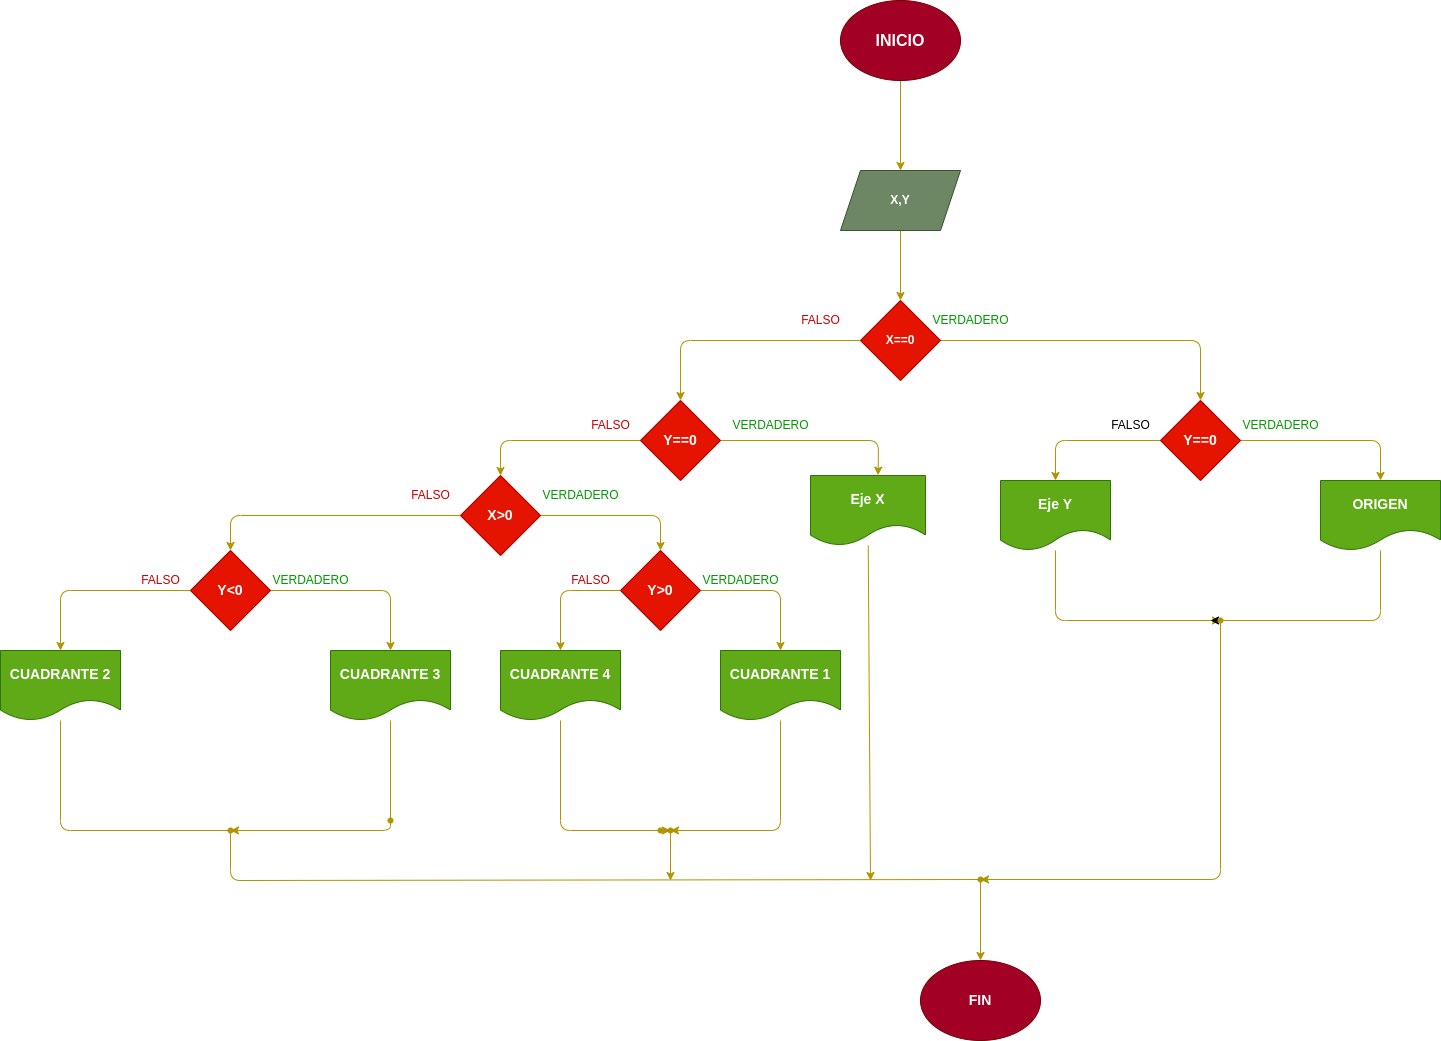

The diagram above was exported from draw.io. Its source (the exported page's mxGraphModel, read from the mxfile embedded in the PNG):
<mxGraphModel dx="1774" dy="551" grid="1" gridSize="10" guides="1" tooltips="1" connect="1" arrows="1" fold="1" page="1" pageScale="1" pageWidth="827" pageHeight="1169" math="0" shadow="0">
  <root>
    <mxCell id="0" />
    <mxCell id="1" parent="0" />
    <mxCell id="6" value="" style="edgeStyle=none;html=1;fontSize=14;fillColor=#e3c800;strokeColor=#B09500;" parent="1" source="4" target="5" edge="1">
      <mxGeometry relative="1" as="geometry" />
    </mxCell>
    <mxCell id="4" value="&lt;font size=&quot;3&quot;&gt;&lt;b&gt;INICIO&lt;/b&gt;&lt;/font&gt;" style="ellipse;whiteSpace=wrap;html=1;fillColor=#a20025;fontColor=#ffffff;strokeColor=#6F0000;" parent="1" vertex="1">
      <mxGeometry x="350" y="300" width="120" height="80" as="geometry" />
    </mxCell>
    <mxCell id="8" value="" style="edgeStyle=none;html=1;fontSize=14;fillColor=#e3c800;strokeColor=#B09500;" parent="1" source="5" target="7" edge="1">
      <mxGeometry relative="1" as="geometry" />
    </mxCell>
    <mxCell id="5" value="&lt;b&gt;X,Y&lt;/b&gt;" style="shape=parallelogram;perimeter=parallelogramPerimeter;whiteSpace=wrap;html=1;fixedSize=1;fillColor=#6d8764;fontColor=#ffffff;strokeColor=#3A5431;" parent="1" vertex="1">
      <mxGeometry x="350" y="470" width="120" height="60" as="geometry" />
    </mxCell>
    <mxCell id="10" style="edgeStyle=none;html=1;entryX=0.5;entryY=0;entryDx=0;entryDy=0;fontSize=14;fillColor=#e3c800;strokeColor=#B09500;" parent="1" source="7" target="9" edge="1">
      <mxGeometry relative="1" as="geometry">
        <Array as="points">
          <mxPoint x="710" y="640" />
        </Array>
      </mxGeometry>
    </mxCell>
    <mxCell id="18" style="edgeStyle=none;html=1;entryX=0.5;entryY=0;entryDx=0;entryDy=0;fontSize=14;fillColor=#e3c800;strokeColor=#B09500;" parent="1" source="7" target="17" edge="1">
      <mxGeometry relative="1" as="geometry">
        <Array as="points">
          <mxPoint x="190" y="640" />
        </Array>
      </mxGeometry>
    </mxCell>
    <mxCell id="7" value="&lt;b&gt;X==0&lt;/b&gt;" style="rhombus;whiteSpace=wrap;html=1;fillColor=#e51400;fontColor=#ffffff;strokeColor=#B20000;" parent="1" vertex="1">
      <mxGeometry x="370" y="600" width="80" height="80" as="geometry" />
    </mxCell>
    <mxCell id="12" style="edgeStyle=none;html=1;entryX=0.5;entryY=0;entryDx=0;entryDy=0;fontSize=14;fillColor=#e3c800;strokeColor=#B09500;" parent="1" source="9" target="11" edge="1">
      <mxGeometry relative="1" as="geometry">
        <Array as="points">
          <mxPoint x="565" y="740" />
        </Array>
      </mxGeometry>
    </mxCell>
    <mxCell id="14" style="edgeStyle=none;html=1;entryX=0.5;entryY=0;entryDx=0;entryDy=0;fontSize=14;fillColor=#e3c800;strokeColor=#B09500;" parent="1" source="9" target="13" edge="1">
      <mxGeometry relative="1" as="geometry">
        <Array as="points">
          <mxPoint x="890" y="740" />
        </Array>
      </mxGeometry>
    </mxCell>
    <mxCell id="9" value="&lt;b&gt;Y==0&lt;/b&gt;" style="rhombus;whiteSpace=wrap;html=1;fontSize=14;fillColor=#e51400;fontColor=#ffffff;strokeColor=#B20000;" parent="1" vertex="1">
      <mxGeometry x="670" y="700" width="80" height="80" as="geometry" />
    </mxCell>
    <mxCell id="49" value="" style="edgeStyle=none;html=1;fontSize=14;fillColor=#e3c800;strokeColor=#B09500;" parent="1" source="11" target="48" edge="1">
      <mxGeometry relative="1" as="geometry">
        <Array as="points">
          <mxPoint x="565" y="920" />
        </Array>
      </mxGeometry>
    </mxCell>
    <mxCell id="11" value="&lt;b&gt;Eje Y&lt;/b&gt;" style="shape=document;whiteSpace=wrap;html=1;boundedLbl=1;fontSize=14;fillColor=#60a917;fontColor=#ffffff;strokeColor=#2D7600;" parent="1" vertex="1">
      <mxGeometry x="510" y="780" width="110" height="70" as="geometry" />
    </mxCell>
    <mxCell id="15" style="edgeStyle=none;html=1;fontSize=14;startArrow=none;" parent="1" source="48" edge="1">
      <mxGeometry relative="1" as="geometry">
        <mxPoint x="720" y="920" as="targetPoint" />
        <Array as="points" />
      </mxGeometry>
    </mxCell>
    <mxCell id="13" value="&lt;b&gt;ORIGEN&lt;/b&gt;" style="shape=document;whiteSpace=wrap;html=1;boundedLbl=1;fontSize=14;fillColor=#60a917;fontColor=#ffffff;strokeColor=#2D7600;" parent="1" vertex="1">
      <mxGeometry x="830" y="780" width="120" height="70" as="geometry" />
    </mxCell>
    <mxCell id="20" style="edgeStyle=none;html=1;entryX=0.588;entryY=-0.005;entryDx=0;entryDy=0;entryPerimeter=0;fontSize=14;fillColor=#e3c800;strokeColor=#B09500;" parent="1" source="17" target="19" edge="1">
      <mxGeometry relative="1" as="geometry">
        <Array as="points">
          <mxPoint x="388" y="740" />
        </Array>
      </mxGeometry>
    </mxCell>
    <mxCell id="22" style="edgeStyle=none;html=1;entryX=0.5;entryY=0;entryDx=0;entryDy=0;fontSize=14;fillColor=#e3c800;strokeColor=#B09500;" parent="1" source="17" target="21" edge="1">
      <mxGeometry relative="1" as="geometry">
        <Array as="points">
          <mxPoint x="10" y="740" />
        </Array>
      </mxGeometry>
    </mxCell>
    <mxCell id="17" value="&lt;b&gt;Y==0&lt;/b&gt;" style="rhombus;whiteSpace=wrap;html=1;fontSize=14;fillColor=#e51400;fontColor=#ffffff;strokeColor=#B20000;" parent="1" vertex="1">
      <mxGeometry x="150" y="700" width="80" height="80" as="geometry" />
    </mxCell>
    <mxCell id="47" style="edgeStyle=none;html=1;fontSize=14;fillColor=#e3c800;strokeColor=#B09500;" parent="1" source="19" edge="1">
      <mxGeometry relative="1" as="geometry">
        <mxPoint x="380" y="1180" as="targetPoint" />
      </mxGeometry>
    </mxCell>
    <mxCell id="19" value="&lt;b&gt;Eje X&lt;/b&gt;" style="shape=document;whiteSpace=wrap;html=1;boundedLbl=1;fontSize=14;fillColor=#60a917;fontColor=#ffffff;strokeColor=#2D7600;" parent="1" vertex="1">
      <mxGeometry x="320" y="775" width="115" height="70" as="geometry" />
    </mxCell>
    <mxCell id="24" style="edgeStyle=none;html=1;entryX=0.5;entryY=0;entryDx=0;entryDy=0;fontSize=14;fillColor=#e3c800;strokeColor=#B09500;" parent="1" source="21" target="23" edge="1">
      <mxGeometry relative="1" as="geometry">
        <Array as="points">
          <mxPoint x="170" y="815" />
        </Array>
      </mxGeometry>
    </mxCell>
    <mxCell id="54" style="edgeStyle=none;html=1;entryX=0.5;entryY=0;entryDx=0;entryDy=0;fontSize=14;fillColor=#e3c800;strokeColor=#B09500;" parent="1" source="21" target="29" edge="1">
      <mxGeometry relative="1" as="geometry">
        <Array as="points">
          <mxPoint x="-260" y="815" />
        </Array>
      </mxGeometry>
    </mxCell>
    <mxCell id="21" value="&lt;b&gt;X&amp;gt;0&lt;/b&gt;" style="rhombus;whiteSpace=wrap;html=1;fontSize=14;fillColor=#e51400;fontColor=#ffffff;strokeColor=#B20000;" parent="1" vertex="1">
      <mxGeometry x="-30" y="775" width="80" height="80" as="geometry" />
    </mxCell>
    <mxCell id="26" style="edgeStyle=none;html=1;entryX=0.5;entryY=0;entryDx=0;entryDy=0;fontSize=14;fillColor=#e3c800;strokeColor=#B09500;" parent="1" source="23" target="25" edge="1">
      <mxGeometry relative="1" as="geometry">
        <Array as="points">
          <mxPoint x="290" y="890" />
        </Array>
      </mxGeometry>
    </mxCell>
    <mxCell id="28" style="edgeStyle=none;html=1;entryX=0.5;entryY=0;entryDx=0;entryDy=0;fontSize=14;fillColor=#e3c800;strokeColor=#B09500;" parent="1" source="23" target="27" edge="1">
      <mxGeometry relative="1" as="geometry">
        <Array as="points">
          <mxPoint x="70" y="890" />
        </Array>
      </mxGeometry>
    </mxCell>
    <mxCell id="23" value="&lt;b&gt;Y&amp;gt;0&lt;/b&gt;" style="rhombus;whiteSpace=wrap;html=1;fontSize=14;fillColor=#e51400;fontColor=#ffffff;strokeColor=#B20000;" parent="1" vertex="1">
      <mxGeometry x="130" y="850" width="80" height="80" as="geometry" />
    </mxCell>
    <mxCell id="44" value="" style="edgeStyle=none;html=1;fontSize=14;fillColor=#e3c800;strokeColor=#B09500;" parent="1" source="25" target="43" edge="1">
      <mxGeometry relative="1" as="geometry">
        <Array as="points">
          <mxPoint x="290" y="1130" />
        </Array>
      </mxGeometry>
    </mxCell>
    <mxCell id="25" value="&lt;b&gt;CUADRANTE 1&lt;/b&gt;" style="shape=document;whiteSpace=wrap;html=1;boundedLbl=1;fontSize=14;fillColor=#60a917;fontColor=#ffffff;strokeColor=#2D7600;" parent="1" vertex="1">
      <mxGeometry x="230" y="950" width="120" height="70" as="geometry" />
    </mxCell>
    <mxCell id="41" value="" style="edgeStyle=none;html=1;fontSize=14;fillColor=#e3c800;strokeColor=#B09500;" parent="1" source="27" edge="1">
      <mxGeometry relative="1" as="geometry">
        <mxPoint x="180" y="1130" as="targetPoint" />
        <Array as="points">
          <mxPoint x="70" y="1130" />
        </Array>
      </mxGeometry>
    </mxCell>
    <mxCell id="27" value="&lt;b&gt;CUADRANTE 4&lt;/b&gt;" style="shape=document;whiteSpace=wrap;html=1;boundedLbl=1;fontSize=14;fillColor=#60a917;fontColor=#ffffff;strokeColor=#2D7600;" parent="1" vertex="1">
      <mxGeometry x="10" y="950" width="120" height="70" as="geometry" />
    </mxCell>
    <mxCell id="31" style="edgeStyle=none;html=1;entryX=0.5;entryY=0;entryDx=0;entryDy=0;fontSize=14;fillColor=#e3c800;strokeColor=#B09500;" parent="1" source="29" target="30" edge="1">
      <mxGeometry relative="1" as="geometry">
        <Array as="points">
          <mxPoint x="-100" y="890" />
        </Array>
      </mxGeometry>
    </mxCell>
    <mxCell id="33" style="edgeStyle=none;html=1;entryX=0.5;entryY=0;entryDx=0;entryDy=0;fontSize=14;fillColor=#e3c800;strokeColor=#B09500;" parent="1" source="29" target="32" edge="1">
      <mxGeometry relative="1" as="geometry">
        <Array as="points">
          <mxPoint x="-430" y="890" />
        </Array>
      </mxGeometry>
    </mxCell>
    <mxCell id="29" value="&lt;b&gt;Y&amp;lt;0&lt;/b&gt;" style="rhombus;whiteSpace=wrap;html=1;fontSize=14;fillColor=#e51400;fontColor=#ffffff;strokeColor=#B20000;" parent="1" vertex="1">
      <mxGeometry x="-300" y="850" width="80" height="80" as="geometry" />
    </mxCell>
    <mxCell id="38" value="" style="edgeStyle=none;html=1;fontSize=14;startArrow=none;fillColor=#e3c800;strokeColor=#B09500;" parent="1" source="37" target="34" edge="1">
      <mxGeometry relative="1" as="geometry">
        <Array as="points">
          <mxPoint x="-100" y="1130" />
        </Array>
      </mxGeometry>
    </mxCell>
    <mxCell id="30" value="&lt;b&gt;CUADRANTE 3&lt;/b&gt;" style="shape=document;whiteSpace=wrap;html=1;boundedLbl=1;fontSize=14;fillColor=#60a917;fontColor=#ffffff;strokeColor=#2D7600;" parent="1" vertex="1">
      <mxGeometry x="-160" y="950" width="120" height="70" as="geometry" />
    </mxCell>
    <mxCell id="35" value="" style="edgeStyle=none;html=1;fontSize=14;startArrow=none;" parent="1" source="34" edge="1">
      <mxGeometry relative="1" as="geometry">
        <mxPoint x="-260" y="1130" as="targetPoint" />
      </mxGeometry>
    </mxCell>
    <mxCell id="32" value="&lt;b&gt;CUADRANTE 2&lt;/b&gt;" style="shape=document;whiteSpace=wrap;html=1;boundedLbl=1;fontSize=14;fillColor=#60a917;fontColor=#ffffff;strokeColor=#2D7600;" parent="1" vertex="1">
      <mxGeometry x="-490" y="950" width="120" height="70" as="geometry" />
    </mxCell>
    <mxCell id="36" value="" style="edgeStyle=none;html=1;fontSize=14;endArrow=none;fillColor=#e3c800;strokeColor=#B09500;" parent="1" source="32" target="34" edge="1">
      <mxGeometry relative="1" as="geometry">
        <mxPoint x="-388.9655172413793" y="1020" as="sourcePoint" />
        <mxPoint x="-260" y="1130" as="targetPoint" />
        <Array as="points">
          <mxPoint x="-430" y="1130" />
        </Array>
      </mxGeometry>
    </mxCell>
    <mxCell id="34" value="" style="shape=waypoint;sketch=0;size=6;pointerEvents=1;points=[];fillColor=#e3c800;resizable=0;rotatable=0;perimeter=centerPerimeter;snapToPoint=1;fontSize=14;fontColor=#000000;strokeColor=#B09500;" parent="1" vertex="1">
      <mxGeometry x="-270" y="1120" width="20" height="20" as="geometry" />
    </mxCell>
    <mxCell id="39" value="" style="edgeStyle=none;html=1;fontSize=14;endArrow=none;fillColor=#e3c800;strokeColor=#B09500;" parent="1" source="30" target="37" edge="1">
      <mxGeometry relative="1" as="geometry">
        <mxPoint x="-100" y="1020" as="sourcePoint" />
        <mxPoint x="-260" y="1130" as="targetPoint" />
        <Array as="points" />
      </mxGeometry>
    </mxCell>
    <mxCell id="37" value="" style="shape=waypoint;sketch=0;size=6;pointerEvents=1;points=[];fillColor=#e3c800;resizable=0;rotatable=0;perimeter=centerPerimeter;snapToPoint=1;fontSize=14;fontColor=#000000;strokeColor=#B09500;" parent="1" vertex="1">
      <mxGeometry x="-110" y="1110" width="20" height="20" as="geometry" />
    </mxCell>
    <mxCell id="40" value="" style="shape=waypoint;sketch=0;size=6;pointerEvents=1;points=[];fillColor=#e3c800;resizable=0;rotatable=0;perimeter=centerPerimeter;snapToPoint=1;fontSize=14;fontColor=#000000;strokeColor=#B09500;" parent="1" vertex="1">
      <mxGeometry x="160" y="1120" width="20" height="20" as="geometry" />
    </mxCell>
    <mxCell id="46" style="edgeStyle=none;html=1;fontSize=14;fillColor=#e3c800;strokeColor=#B09500;" parent="1" source="43" edge="1">
      <mxGeometry relative="1" as="geometry">
        <mxPoint x="180" y="1180" as="targetPoint" />
      </mxGeometry>
    </mxCell>
    <mxCell id="43" value="" style="shape=waypoint;sketch=0;size=6;pointerEvents=1;points=[];fillColor=#e3c800;resizable=0;rotatable=0;perimeter=centerPerimeter;snapToPoint=1;fontSize=14;fontColor=#000000;strokeColor=#B09500;" parent="1" vertex="1">
      <mxGeometry x="170" y="1120" width="20" height="20" as="geometry" />
    </mxCell>
    <mxCell id="50" value="" style="edgeStyle=none;html=1;fontSize=14;endArrow=none;fillColor=#e3c800;strokeColor=#B09500;" parent="1" source="13" target="48" edge="1">
      <mxGeometry relative="1" as="geometry">
        <mxPoint x="720" y="920" as="targetPoint" />
        <mxPoint x="890" y="850" as="sourcePoint" />
        <Array as="points">
          <mxPoint x="890" y="920" />
        </Array>
      </mxGeometry>
    </mxCell>
    <mxCell id="52" value="" style="edgeStyle=none;html=1;fontSize=14;fillColor=#e3c800;strokeColor=#B09500;" parent="1" source="48" target="51" edge="1">
      <mxGeometry relative="1" as="geometry">
        <Array as="points">
          <mxPoint x="730" y="1179" />
        </Array>
      </mxGeometry>
    </mxCell>
    <mxCell id="48" value="" style="shape=waypoint;sketch=0;size=6;pointerEvents=1;points=[];fillColor=#e3c800;resizable=0;rotatable=0;perimeter=centerPerimeter;snapToPoint=1;fontSize=14;fontColor=#000000;strokeColor=#B09500;" parent="1" vertex="1">
      <mxGeometry x="720" y="910" width="20" height="20" as="geometry" />
    </mxCell>
    <mxCell id="53" value="" style="edgeStyle=none;html=1;fontSize=14;endArrow=none;fillColor=#e3c800;strokeColor=#B09500;" parent="1" source="34" target="51" edge="1">
      <mxGeometry relative="1" as="geometry">
        <mxPoint x="501.3333333333335" y="1180" as="targetPoint" />
        <mxPoint x="-260" y="1130" as="sourcePoint" />
        <Array as="points">
          <mxPoint x="-260" y="1180" />
        </Array>
      </mxGeometry>
    </mxCell>
    <mxCell id="56" value="" style="edgeStyle=none;html=1;fontSize=14;fillColor=#e3c800;strokeColor=#B09500;" parent="1" source="51" target="55" edge="1">
      <mxGeometry relative="1" as="geometry" />
    </mxCell>
    <mxCell id="51" value="" style="shape=waypoint;sketch=0;size=6;pointerEvents=1;points=[];fillColor=#e3c800;resizable=0;rotatable=0;perimeter=centerPerimeter;snapToPoint=1;fontSize=14;fontColor=#000000;strokeColor=#B09500;" parent="1" vertex="1">
      <mxGeometry x="480" y="1169" width="20" height="20" as="geometry" />
    </mxCell>
    <mxCell id="55" value="&lt;b&gt;FIN&lt;/b&gt;" style="ellipse;whiteSpace=wrap;html=1;fontSize=14;fillColor=#a20025;fontColor=#ffffff;strokeColor=#6F0000;" parent="1" vertex="1">
      <mxGeometry x="430" y="1260" width="120" height="80" as="geometry" />
    </mxCell>
    <mxCell id="57" value="&lt;font color=&quot;#009900&quot;&gt;VERDADERO&lt;/font&gt;" style="text;html=1;align=center;verticalAlign=middle;resizable=0;points=[];autosize=1;strokeColor=none;fillColor=none;" vertex="1" parent="1">
      <mxGeometry x="430" y="605" width="100" height="30" as="geometry" />
    </mxCell>
    <mxCell id="58" value="&lt;font color=&quot;#cc0000&quot;&gt;FALSO&lt;/font&gt;" style="text;html=1;align=center;verticalAlign=middle;resizable=0;points=[];autosize=1;strokeColor=none;fillColor=none;" vertex="1" parent="1">
      <mxGeometry x="300" y="605" width="60" height="30" as="geometry" />
    </mxCell>
    <mxCell id="62" value="&lt;font color=&quot;#009900&quot;&gt;VERDADERO&lt;/font&gt;" style="text;html=1;align=center;verticalAlign=middle;resizable=0;points=[];autosize=1;strokeColor=none;fillColor=none;" vertex="1" parent="1">
      <mxGeometry x="740" y="710" width="100" height="30" as="geometry" />
    </mxCell>
    <mxCell id="63" value="FALSO" style="text;html=1;align=center;verticalAlign=middle;resizable=0;points=[];autosize=1;strokeColor=none;fillColor=none;" vertex="1" parent="1">
      <mxGeometry x="610" y="710" width="60" height="30" as="geometry" />
    </mxCell>
    <mxCell id="64" value="&lt;font color=&quot;#009900&quot;&gt;VERDADERO&lt;/font&gt;" style="text;html=1;align=center;verticalAlign=middle;resizable=0;points=[];autosize=1;strokeColor=none;fillColor=none;" vertex="1" parent="1">
      <mxGeometry x="230" y="710" width="100" height="30" as="geometry" />
    </mxCell>
    <mxCell id="65" value="&lt;font color=&quot;#cc0000&quot;&gt;FALSO&lt;/font&gt;" style="text;html=1;align=center;verticalAlign=middle;resizable=0;points=[];autosize=1;strokeColor=none;fillColor=none;" vertex="1" parent="1">
      <mxGeometry x="90" y="710" width="60" height="30" as="geometry" />
    </mxCell>
    <mxCell id="66" value="&lt;font color=&quot;#009900&quot;&gt;VERDADERO&lt;/font&gt;" style="text;html=1;align=center;verticalAlign=middle;resizable=0;points=[];autosize=1;strokeColor=none;fillColor=none;" vertex="1" parent="1">
      <mxGeometry x="40" y="780" width="100" height="30" as="geometry" />
    </mxCell>
    <mxCell id="67" value="&lt;font color=&quot;#cc0000&quot;&gt;FALSO&lt;/font&gt;" style="text;html=1;align=center;verticalAlign=middle;resizable=0;points=[];autosize=1;strokeColor=none;fillColor=none;" vertex="1" parent="1">
      <mxGeometry x="-90" y="780" width="60" height="30" as="geometry" />
    </mxCell>
    <mxCell id="68" value="&lt;font color=&quot;#009900&quot;&gt;VERDADERO&lt;/font&gt;" style="text;html=1;align=center;verticalAlign=middle;resizable=0;points=[];autosize=1;strokeColor=none;fillColor=none;" vertex="1" parent="1">
      <mxGeometry x="200" y="865" width="100" height="30" as="geometry" />
    </mxCell>
    <mxCell id="69" value="&lt;font color=&quot;#cc0000&quot;&gt;FALSO&lt;/font&gt;" style="text;html=1;align=center;verticalAlign=middle;resizable=0;points=[];autosize=1;strokeColor=none;fillColor=none;" vertex="1" parent="1">
      <mxGeometry x="70" y="865" width="60" height="30" as="geometry" />
    </mxCell>
    <mxCell id="70" value="&lt;font color=&quot;#009900&quot;&gt;VERDADERO&lt;/font&gt;" style="text;html=1;align=center;verticalAlign=middle;resizable=0;points=[];autosize=1;strokeColor=none;fillColor=none;" vertex="1" parent="1">
      <mxGeometry x="-230" y="865" width="100" height="30" as="geometry" />
    </mxCell>
    <mxCell id="72" value="&lt;font color=&quot;#cc0000&quot;&gt;FALSO&lt;/font&gt;" style="text;html=1;align=center;verticalAlign=middle;resizable=0;points=[];autosize=1;strokeColor=none;fillColor=none;" vertex="1" parent="1">
      <mxGeometry x="-360" y="865" width="60" height="30" as="geometry" />
    </mxCell>
  </root>
</mxGraphModel>